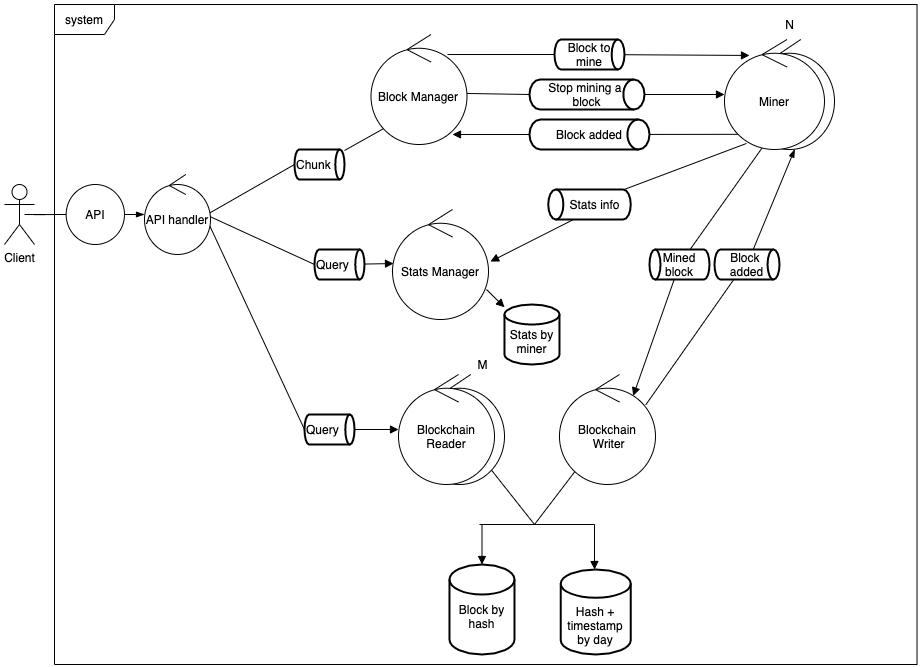

The diagram above was exported from draw.io. Its source (the exported page's mxGraphModel, read from the mxfile embedded in the PNG):
<mxGraphModel dx="1395" dy="899" grid="1" gridSize="10" guides="1" tooltips="1" connect="1" arrows="1" fold="1" page="1" pageScale="1" pageWidth="827" pageHeight="1169" math="0" shadow="0">
  <root>
    <mxCell id="0" />
    <mxCell id="1" parent="0" />
    <mxCell id="WloosEUghq_Abl3kbdI9-22" style="edgeStyle=none;rounded=0;orthogonalLoop=1;jettySize=auto;html=1;endArrow=none;endFill=0;" edge="1" parent="1" source="WloosEUghq_Abl3kbdI9-10">
      <mxGeometry relative="1" as="geometry">
        <mxPoint x="550" y="570" as="targetPoint" />
      </mxGeometry>
    </mxCell>
    <mxCell id="WloosEUghq_Abl3kbdI9-10" value="" style="ellipse;shape=umlControl;whiteSpace=wrap;html=1;" vertex="1" parent="1">
      <mxGeometry x="430" y="420" width="90" height="110" as="geometry" />
    </mxCell>
    <mxCell id="suEWmlHvqVDkCzDp7sDE-102" value="Miner" style="ellipse;shape=umlControl;whiteSpace=wrap;html=1;" parent="1" vertex="1">
      <mxGeometry x="760" y="85" width="90" height="110" as="geometry" />
    </mxCell>
    <mxCell id="suEWmlHvqVDkCzDp7sDE-7" style="edgeStyle=orthogonalEdgeStyle;rounded=0;orthogonalLoop=1;jettySize=auto;html=1;startArrow=none;startFill=0;endArrow=none;endFill=0;strokeColor=#000000;" parent="1" target="suEWmlHvqVDkCzDp7sDE-3" edge="1">
      <mxGeometry relative="1" as="geometry">
        <mxPoint x="40" y="260" as="sourcePoint" />
      </mxGeometry>
    </mxCell>
    <mxCell id="suEWmlHvqVDkCzDp7sDE-1" value="Client" style="shape=umlActor;verticalLabelPosition=bottom;verticalAlign=top;html=1;outlineConnect=0;" parent="1" vertex="1">
      <mxGeometry x="20" y="230" width="30" height="60" as="geometry" />
    </mxCell>
    <mxCell id="suEWmlHvqVDkCzDp7sDE-3" value="API" style="shape=umlBoundary;whiteSpace=wrap;html=1;direction=east;" parent="1" vertex="1">
      <mxGeometry x="70" y="230" width="70" height="60" as="geometry" />
    </mxCell>
    <mxCell id="suEWmlHvqVDkCzDp7sDE-115" style="edgeStyle=none;orthogonalLoop=1;jettySize=auto;html=1;startArrow=none;startFill=0;endArrow=none;endFill=0;strokeColor=#000000;" parent="1" source="suEWmlHvqVDkCzDp7sDE-23" edge="1">
      <mxGeometry relative="1" as="geometry">
        <mxPoint x="415.4418442199253" y="164.9525672368419" as="targetPoint" />
      </mxGeometry>
    </mxCell>
    <mxCell id="suEWmlHvqVDkCzDp7sDE-23" value="Chunk" style="strokeWidth=2;html=1;shape=mxgraph.flowchart.direct_data;whiteSpace=wrap;align=left;" parent="1" vertex="1">
      <mxGeometry x="310" y="195" width="50" height="30" as="geometry" />
    </mxCell>
    <mxCell id="suEWmlHvqVDkCzDp7sDE-32" value="N" style="text;html=1;align=center;verticalAlign=middle;resizable=0;points=[];autosize=1;strokeColor=none;" parent="1" vertex="1">
      <mxGeometry x="795" y="60" width="20" height="20" as="geometry" />
    </mxCell>
    <mxCell id="WloosEUghq_Abl3kbdI9-25" style="edgeStyle=none;rounded=0;orthogonalLoop=1;jettySize=auto;html=1;entryX=0.768;entryY=0.194;entryDx=0;entryDy=0;entryPerimeter=0;endArrow=block;endFill=1;" edge="1" parent="1" source="suEWmlHvqVDkCzDp7sDE-38" target="WloosEUghq_Abl3kbdI9-11">
      <mxGeometry relative="1" as="geometry" />
    </mxCell>
    <mxCell id="WloosEUghq_Abl3kbdI9-27" style="edgeStyle=none;rounded=0;orthogonalLoop=1;jettySize=auto;html=1;entryX=0.4;entryY=0.955;entryDx=0;entryDy=0;entryPerimeter=0;endArrow=none;endFill=0;" edge="1" parent="1" source="suEWmlHvqVDkCzDp7sDE-38" target="suEWmlHvqVDkCzDp7sDE-101">
      <mxGeometry relative="1" as="geometry" />
    </mxCell>
    <mxCell id="suEWmlHvqVDkCzDp7sDE-38" value="Mined block" style="strokeWidth=2;html=1;shape=mxgraph.flowchart.direct_data;whiteSpace=wrap;direction=west;" parent="1" vertex="1">
      <mxGeometry x="664.99" y="295" width="60" height="30" as="geometry" />
    </mxCell>
    <mxCell id="suEWmlHvqVDkCzDp7sDE-104" style="edgeStyle=none;orthogonalLoop=1;jettySize=auto;html=1;entryX=0.797;entryY=0.182;entryDx=0;entryDy=0;entryPerimeter=0;startArrow=none;startFill=0;endArrow=none;endFill=0;strokeColor=#000000;" parent="1" source="suEWmlHvqVDkCzDp7sDE-34" edge="1" target="WloosEUghq_Abl3kbdI9-2">
      <mxGeometry relative="1" as="geometry">
        <mxPoint x="459" y="98.97000000000003" as="targetPoint" />
      </mxGeometry>
    </mxCell>
    <mxCell id="suEWmlHvqVDkCzDp7sDE-106" style="edgeStyle=none;orthogonalLoop=1;jettySize=auto;html=1;startArrow=none;startFill=0;endArrow=block;endFill=1;strokeColor=#000000;entryX=0.25;entryY=0.145;entryDx=0;entryDy=0;entryPerimeter=0;" parent="1" source="suEWmlHvqVDkCzDp7sDE-34" edge="1" target="suEWmlHvqVDkCzDp7sDE-101">
      <mxGeometry relative="1" as="geometry">
        <mxPoint x="730" y="100" as="targetPoint" />
      </mxGeometry>
    </mxCell>
    <mxCell id="suEWmlHvqVDkCzDp7sDE-34" value="Block to mine" style="strokeWidth=2;html=1;shape=mxgraph.flowchart.direct_data;whiteSpace=wrap;align=center;" parent="1" vertex="1">
      <mxGeometry x="569.98" y="85" width="70.02" height="30" as="geometry" />
    </mxCell>
    <mxCell id="WloosEUghq_Abl3kbdI9-18" style="edgeStyle=none;rounded=0;orthogonalLoop=1;jettySize=auto;html=1;endArrow=block;endFill=1;" edge="1" parent="1" target="suEWmlHvqVDkCzDp7sDE-91">
      <mxGeometry relative="1" as="geometry">
        <mxPoint x="497.4850000000001" y="570" as="sourcePoint" />
      </mxGeometry>
    </mxCell>
    <mxCell id="suEWmlHvqVDkCzDp7sDE-91" value="&lt;br&gt;Block by hash" style="strokeWidth=2;html=1;shape=mxgraph.flowchart.database;whiteSpace=wrap;" parent="1" vertex="1">
      <mxGeometry x="464.97999999999996" y="610" width="65.01" height="90" as="geometry" />
    </mxCell>
    <mxCell id="WloosEUghq_Abl3kbdI9-19" style="edgeStyle=none;rounded=0;orthogonalLoop=1;jettySize=auto;html=1;endArrow=block;endFill=1;" edge="1" parent="1" target="suEWmlHvqVDkCzDp7sDE-92">
      <mxGeometry relative="1" as="geometry">
        <mxPoint x="610" y="570" as="sourcePoint" />
        <Array as="points">
          <mxPoint x="610" y="610" />
        </Array>
      </mxGeometry>
    </mxCell>
    <mxCell id="suEWmlHvqVDkCzDp7sDE-92" value="&lt;br&gt;&lt;br&gt;Hash + timestamp by day" style="strokeWidth=2;html=1;shape=mxgraph.flowchart.database;whiteSpace=wrap;" parent="1" vertex="1">
      <mxGeometry x="576.24" y="615" width="70" height="85" as="geometry" />
    </mxCell>
    <mxCell id="suEWmlHvqVDkCzDp7sDE-109" style="edgeStyle=none;orthogonalLoop=1;jettySize=auto;html=1;entryX=0;entryY=0.5;entryDx=0;entryDy=0;entryPerimeter=0;startArrow=none;startFill=0;endArrow=block;endFill=1;strokeColor=#000000;" parent="1" source="suEWmlHvqVDkCzDp7sDE-97" target="suEWmlHvqVDkCzDp7sDE-101" edge="1">
      <mxGeometry relative="1" as="geometry" />
    </mxCell>
    <mxCell id="suEWmlHvqVDkCzDp7sDE-97" value="Stop mining a &lt;br&gt;block" style="strokeWidth=2;html=1;shape=mxgraph.flowchart.direct_data;whiteSpace=wrap;align=center;" parent="1" vertex="1">
      <mxGeometry x="544.99" y="125" width="115.01" height="30" as="geometry" />
    </mxCell>
    <mxCell id="suEWmlHvqVDkCzDp7sDE-112" style="edgeStyle=none;orthogonalLoop=1;jettySize=auto;html=1;entryX=0.144;entryY=0.862;entryDx=0;entryDy=0;entryPerimeter=0;startArrow=none;startFill=0;endArrow=none;endFill=0;strokeColor=#000000;" parent="1" source="suEWmlHvqVDkCzDp7sDE-98" edge="1" target="suEWmlHvqVDkCzDp7sDE-101">
      <mxGeometry relative="1" as="geometry">
        <mxPoint x="717" y="179" as="targetPoint" />
      </mxGeometry>
    </mxCell>
    <mxCell id="suEWmlHvqVDkCzDp7sDE-162" style="edgeStyle=none;rounded=0;orthogonalLoop=1;jettySize=auto;html=1;exitX=0.849;exitY=0.909;exitDx=0;exitDy=0;entryX=0;entryY=0.5;entryDx=0;entryDy=0;startArrow=block;startFill=1;endArrow=none;endFill=0;strokeColor=#000000;entryPerimeter=0;exitPerimeter=0;" parent="1" source="WloosEUghq_Abl3kbdI9-2" target="suEWmlHvqVDkCzDp7sDE-98" edge="1">
      <mxGeometry relative="1" as="geometry">
        <mxPoint x="485.5240967323816" y="179.4450606016767" as="sourcePoint" />
      </mxGeometry>
    </mxCell>
    <mxCell id="suEWmlHvqVDkCzDp7sDE-98" value="Block added" style="strokeWidth=2;html=1;shape=mxgraph.flowchart.direct_data;whiteSpace=wrap;align=center;" parent="1" vertex="1">
      <mxGeometry x="544.99" y="165" width="120" height="30" as="geometry" />
    </mxCell>
    <mxCell id="suEWmlHvqVDkCzDp7sDE-152" style="edgeStyle=none;orthogonalLoop=1;jettySize=auto;html=1;entryX=0.08;entryY=1;entryDx=0;entryDy=0;entryPerimeter=0;startArrow=none;startFill=0;endArrow=none;endFill=0;strokeColor=#000000;exitX=0.22;exitY=0.945;exitDx=0;exitDy=0;exitPerimeter=0;" parent="1" source="suEWmlHvqVDkCzDp7sDE-101" target="suEWmlHvqVDkCzDp7sDE-130" edge="1">
      <mxGeometry relative="1" as="geometry" />
    </mxCell>
    <mxCell id="suEWmlHvqVDkCzDp7sDE-101" value="Miner" style="ellipse;shape=umlControl;whiteSpace=wrap;html=1;" parent="1" vertex="1">
      <mxGeometry x="740" y="85" width="100" height="110" as="geometry" />
    </mxCell>
    <mxCell id="suEWmlHvqVDkCzDp7sDE-133" style="edgeStyle=none;orthogonalLoop=1;jettySize=auto;html=1;startArrow=none;startFill=0;endArrow=block;endFill=1;strokeColor=#000000;" parent="1" target="suEWmlHvqVDkCzDp7sDE-128" edge="1">
      <mxGeometry relative="1" as="geometry">
        <mxPoint x="502" y="335" as="sourcePoint" />
      </mxGeometry>
    </mxCell>
    <mxCell id="suEWmlHvqVDkCzDp7sDE-128" value="&lt;br&gt;Stats by miner" style="strokeWidth=2;html=1;shape=mxgraph.flowchart.database;whiteSpace=wrap;" parent="1" vertex="1">
      <mxGeometry x="519.97" y="350" width="55.01" height="60" as="geometry" />
    </mxCell>
    <mxCell id="suEWmlHvqVDkCzDp7sDE-153" style="edgeStyle=none;orthogonalLoop=1;jettySize=auto;html=1;entryX=0.96;entryY=0.329;entryDx=0;entryDy=0;entryPerimeter=0;startArrow=none;startFill=0;endArrow=block;endFill=1;strokeColor=#000000;exitX=0.67;exitY=0.033;exitDx=0;exitDy=0;exitPerimeter=0;" parent="1" source="suEWmlHvqVDkCzDp7sDE-130" edge="1">
      <mxGeometry relative="1" as="geometry">
        <mxPoint x="506" y="307.0450000000001" as="targetPoint" />
      </mxGeometry>
    </mxCell>
    <mxCell id="suEWmlHvqVDkCzDp7sDE-130" value="&amp;nbsp; &amp;nbsp;Stats info" style="strokeWidth=2;html=1;shape=mxgraph.flowchart.direct_data;whiteSpace=wrap;direction=west;" parent="1" vertex="1">
      <mxGeometry x="563.74" y="235" width="82.5" height="30" as="geometry" />
    </mxCell>
    <mxCell id="WloosEUghq_Abl3kbdI9-9" style="edgeStyle=none;rounded=0;orthogonalLoop=1;jettySize=auto;html=1;endArrow=block;endFill=1;" edge="1" parent="1" source="suEWmlHvqVDkCzDp7sDE-137" target="WloosEUghq_Abl3kbdI9-8">
      <mxGeometry relative="1" as="geometry" />
    </mxCell>
    <mxCell id="suEWmlHvqVDkCzDp7sDE-137" value="Query" style="strokeWidth=2;html=1;shape=mxgraph.flowchart.direct_data;whiteSpace=wrap;align=left;" parent="1" vertex="1">
      <mxGeometry x="320" y="460" width="50" height="30" as="geometry" />
    </mxCell>
    <mxCell id="suEWmlHvqVDkCzDp7sDE-156" style="edgeStyle=none;rounded=0;orthogonalLoop=1;jettySize=auto;html=1;entryX=-0.01;entryY=0.348;entryDx=0;entryDy=0;entryPerimeter=0;startArrow=none;startFill=0;endArrow=block;endFill=1;strokeColor=#000000;" parent="1" source="suEWmlHvqVDkCzDp7sDE-154" edge="1">
      <mxGeometry relative="1" as="geometry">
        <mxPoint x="409" y="309.03999999999996" as="targetPoint" />
      </mxGeometry>
    </mxCell>
    <mxCell id="suEWmlHvqVDkCzDp7sDE-154" value="Query" style="strokeWidth=2;html=1;shape=mxgraph.flowchart.direct_data;whiteSpace=wrap;align=left;" parent="1" vertex="1">
      <mxGeometry x="330" y="295" width="50" height="30" as="geometry" />
    </mxCell>
    <mxCell id="suEWmlHvqVDkCzDp7sDE-160" style="edgeStyle=none;rounded=0;orthogonalLoop=1;jettySize=auto;html=1;entryX=0;entryY=0.5;entryDx=0;entryDy=0;entryPerimeter=0;startArrow=none;startFill=0;endArrow=none;endFill=0;strokeColor=#000000;exitX=0.995;exitY=0.536;exitDx=0;exitDy=0;exitPerimeter=0;" parent="1" source="WloosEUghq_Abl3kbdI9-2" target="suEWmlHvqVDkCzDp7sDE-97" edge="1">
      <mxGeometry relative="1" as="geometry">
        <mxPoint x="499.9897380007992" y="141.43638855317442" as="sourcePoint" />
      </mxGeometry>
    </mxCell>
    <mxCell id="WloosEUghq_Abl3kbdI9-1" value="Stats Manager" style="ellipse;shape=umlControl;whiteSpace=wrap;html=1;" vertex="1" parent="1">
      <mxGeometry x="408" y="255" width="96" height="110" as="geometry" />
    </mxCell>
    <mxCell id="WloosEUghq_Abl3kbdI9-2" value="Block Manager" style="ellipse;shape=umlControl;whiteSpace=wrap;html=1;" vertex="1" parent="1">
      <mxGeometry x="386.5" y="80" width="96" height="110" as="geometry" />
    </mxCell>
    <mxCell id="WloosEUghq_Abl3kbdI9-4" style="rounded=0;orthogonalLoop=1;jettySize=auto;html=1;entryX=0;entryY=0.5;entryDx=0;entryDy=0;entryPerimeter=0;endArrow=none;endFill=0;exitX=1.017;exitY=0.513;exitDx=0;exitDy=0;exitPerimeter=0;" edge="1" parent="1" target="suEWmlHvqVDkCzDp7sDE-23">
      <mxGeometry relative="1" as="geometry">
        <mxPoint x="221.19000000000005" y="260.78" as="sourcePoint" />
      </mxGeometry>
    </mxCell>
    <mxCell id="WloosEUghq_Abl3kbdI9-5" style="edgeStyle=none;rounded=0;orthogonalLoop=1;jettySize=auto;html=1;entryX=0;entryY=0.5;entryDx=0;entryDy=0;entryPerimeter=0;endArrow=none;endFill=0;exitX=1.014;exitY=0.5;exitDx=0;exitDy=0;exitPerimeter=0;" edge="1" parent="1" target="suEWmlHvqVDkCzDp7sDE-154">
      <mxGeometry relative="1" as="geometry">
        <mxPoint x="220.98000000000025" y="260" as="sourcePoint" />
      </mxGeometry>
    </mxCell>
    <mxCell id="WloosEUghq_Abl3kbdI9-6" style="edgeStyle=none;rounded=0;orthogonalLoop=1;jettySize=auto;html=1;entryX=0;entryY=0.5;entryDx=0;entryDy=0;entryPerimeter=0;endArrow=none;endFill=0;" edge="1" parent="1" target="suEWmlHvqVDkCzDp7sDE-137">
      <mxGeometry relative="1" as="geometry">
        <mxPoint x="220" y="260" as="sourcePoint" />
      </mxGeometry>
    </mxCell>
    <mxCell id="WloosEUghq_Abl3kbdI9-28" style="edgeStyle=none;rounded=0;orthogonalLoop=1;jettySize=auto;html=1;entryX=0.559;entryY=0.997;entryDx=0;entryDy=0;entryPerimeter=0;endArrow=blockThin;endFill=1;" edge="1" parent="1" source="WloosEUghq_Abl3kbdI9-7" target="suEWmlHvqVDkCzDp7sDE-102">
      <mxGeometry relative="1" as="geometry" />
    </mxCell>
    <mxCell id="WloosEUghq_Abl3kbdI9-7" value="Block &lt;br&gt;added" style="strokeWidth=2;html=1;shape=mxgraph.flowchart.direct_data;whiteSpace=wrap;align=center;" vertex="1" parent="1">
      <mxGeometry x="730" y="295" width="65" height="30" as="geometry" />
    </mxCell>
    <mxCell id="WloosEUghq_Abl3kbdI9-8" value="Blockchain Reader" style="ellipse;shape=umlControl;whiteSpace=wrap;html=1;" vertex="1" parent="1">
      <mxGeometry x="414" y="420" width="96" height="110" as="geometry" />
    </mxCell>
    <mxCell id="WloosEUghq_Abl3kbdI9-23" style="edgeStyle=none;rounded=0;orthogonalLoop=1;jettySize=auto;html=1;endArrow=none;endFill=0;" edge="1" parent="1" source="WloosEUghq_Abl3kbdI9-11">
      <mxGeometry relative="1" as="geometry">
        <mxPoint x="550" y="570" as="targetPoint" />
      </mxGeometry>
    </mxCell>
    <mxCell id="WloosEUghq_Abl3kbdI9-26" style="edgeStyle=none;rounded=0;orthogonalLoop=1;jettySize=auto;html=1;entryX=0.3;entryY=0.989;entryDx=0;entryDy=0;entryPerimeter=0;endArrow=none;endFill=0;exitX=0.898;exitY=0.277;exitDx=0;exitDy=0;exitPerimeter=0;" edge="1" parent="1" source="WloosEUghq_Abl3kbdI9-11" target="WloosEUghq_Abl3kbdI9-7">
      <mxGeometry relative="1" as="geometry" />
    </mxCell>
    <mxCell id="WloosEUghq_Abl3kbdI9-11" value="Blockchain&lt;br&gt;&amp;nbsp;Writer" style="ellipse;shape=umlControl;whiteSpace=wrap;html=1;" vertex="1" parent="1">
      <mxGeometry x="574.98" y="420" width="96" height="110" as="geometry" />
    </mxCell>
    <mxCell id="WloosEUghq_Abl3kbdI9-20" value="" style="endArrow=none;html=1;rounded=0;edgeStyle=orthogonalEdgeStyle;" edge="1" parent="1">
      <mxGeometry width="50" height="50" relative="1" as="geometry">
        <mxPoint x="494.99" y="570" as="sourcePoint" />
        <mxPoint x="610" y="570" as="targetPoint" />
      </mxGeometry>
    </mxCell>
    <mxCell id="WloosEUghq_Abl3kbdI9-33" value="system" style="shape=umlFrame;whiteSpace=wrap;html=1;" vertex="1" parent="1">
      <mxGeometry x="70" y="50" width="862.52" height="660" as="geometry" />
    </mxCell>
    <mxCell id="WloosEUghq_Abl3kbdI9-35" style="edgeStyle=none;rounded=0;orthogonalLoop=1;jettySize=auto;html=1;endArrow=blockThin;endFill=1;" edge="1" parent="1" source="suEWmlHvqVDkCzDp7sDE-3" target="WloosEUghq_Abl3kbdI9-34">
      <mxGeometry relative="1" as="geometry" />
    </mxCell>
    <mxCell id="WloosEUghq_Abl3kbdI9-34" value="API handler" style="ellipse;shape=umlControl;whiteSpace=wrap;html=1;" vertex="1" parent="1">
      <mxGeometry x="160" y="220" width="66" height="80" as="geometry" />
    </mxCell>
    <mxCell id="WloosEUghq_Abl3kbdI9-36" value="M" style="text;html=1;align=center;verticalAlign=middle;resizable=0;points=[];autosize=1;strokeColor=none;" vertex="1" parent="1">
      <mxGeometry x="482.5" y="400" width="30" height="20" as="geometry" />
    </mxCell>
  </root>
</mxGraphModel>